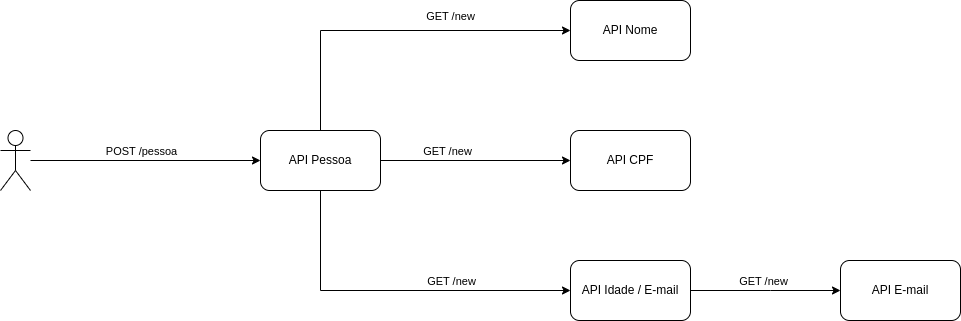

The diagram above was exported from draw.io. Its source (the exported page's mxGraphModel, read from the mxfile embedded in the PNG):
<mxGraphModel dx="1434" dy="742" grid="1" gridSize="10" guides="1" tooltips="1" connect="1" arrows="1" fold="1" page="1" pageScale="1" pageWidth="1169" pageHeight="827" math="0" shadow="0">
  <root>
    <mxCell id="0" />
    <mxCell id="1" parent="0" />
    <mxCell id="JPqi8FNksrrJa06SGo-Z-6" style="edgeStyle=orthogonalEdgeStyle;rounded=0;orthogonalLoop=1;jettySize=auto;html=1;entryX=0;entryY=0.5;entryDx=0;entryDy=0;" parent="1" source="JPqi8FNksrrJa06SGo-Z-1" target="JPqi8FNksrrJa06SGo-Z-5" edge="1">
      <mxGeometry relative="1" as="geometry">
        <Array as="points">
          <mxPoint x="360" y="170" />
        </Array>
      </mxGeometry>
    </mxCell>
    <mxCell id="JPqi8FNksrrJa06SGo-Z-7" value="GET /new" style="edgeLabel;html=1;align=center;verticalAlign=middle;resizable=0;points=[];" parent="JPqi8FNksrrJa06SGo-Z-6" vertex="1" connectable="0">
      <mxGeometry x="0.4327" y="-2" relative="1" as="geometry">
        <mxPoint x="-22" y="-17" as="offset" />
      </mxGeometry>
    </mxCell>
    <mxCell id="JPqi8FNksrrJa06SGo-Z-9" style="edgeStyle=orthogonalEdgeStyle;rounded=0;orthogonalLoop=1;jettySize=auto;html=1;entryX=0;entryY=0.5;entryDx=0;entryDy=0;" parent="1" source="JPqi8FNksrrJa06SGo-Z-1" target="JPqi8FNksrrJa06SGo-Z-8" edge="1">
      <mxGeometry relative="1" as="geometry" />
    </mxCell>
    <mxCell id="JPqi8FNksrrJa06SGo-Z-10" value="GET /new" style="edgeLabel;html=1;align=center;verticalAlign=middle;resizable=0;points=[];" parent="JPqi8FNksrrJa06SGo-Z-9" vertex="1" connectable="0">
      <mxGeometry x="-0.3048" y="2" relative="1" as="geometry">
        <mxPoint y="-8" as="offset" />
      </mxGeometry>
    </mxCell>
    <mxCell id="JPqi8FNksrrJa06SGo-Z-12" style="edgeStyle=orthogonalEdgeStyle;rounded=0;orthogonalLoop=1;jettySize=auto;html=1;" parent="1" source="JPqi8FNksrrJa06SGo-Z-1" target="JPqi8FNksrrJa06SGo-Z-11" edge="1">
      <mxGeometry relative="1" as="geometry">
        <Array as="points">
          <mxPoint x="360" y="430" />
        </Array>
      </mxGeometry>
    </mxCell>
    <mxCell id="JPqi8FNksrrJa06SGo-Z-13" value="GET /new" style="edgeLabel;html=1;align=center;verticalAlign=middle;resizable=0;points=[];" parent="JPqi8FNksrrJa06SGo-Z-12" vertex="1" connectable="0">
      <mxGeometry x="0.1943" y="3" relative="1" as="geometry">
        <mxPoint x="21" y="-7" as="offset" />
      </mxGeometry>
    </mxCell>
    <mxCell id="JPqi8FNksrrJa06SGo-Z-1" value="API Pessoa" style="rounded=1;whiteSpace=wrap;html=1;" parent="1" vertex="1">
      <mxGeometry x="300" y="270" width="120" height="60" as="geometry" />
    </mxCell>
    <mxCell id="JPqi8FNksrrJa06SGo-Z-3" style="edgeStyle=orthogonalEdgeStyle;rounded=0;orthogonalLoop=1;jettySize=auto;html=1;" parent="1" source="JPqi8FNksrrJa06SGo-Z-2" target="JPqi8FNksrrJa06SGo-Z-1" edge="1">
      <mxGeometry relative="1" as="geometry" />
    </mxCell>
    <mxCell id="JPqi8FNksrrJa06SGo-Z-4" value="POST /pessoa" style="edgeLabel;html=1;align=center;verticalAlign=middle;resizable=0;points=[];" parent="JPqi8FNksrrJa06SGo-Z-3" vertex="1" connectable="0">
      <mxGeometry x="-0.22" y="2" relative="1" as="geometry">
        <mxPoint x="20" y="-8" as="offset" />
      </mxGeometry>
    </mxCell>
    <mxCell id="JPqi8FNksrrJa06SGo-Z-2" value="" style="shape=umlActor;verticalLabelPosition=bottom;verticalAlign=top;html=1;outlineConnect=0;" parent="1" vertex="1">
      <mxGeometry x="40" y="270" width="30" height="60" as="geometry" />
    </mxCell>
    <mxCell id="JPqi8FNksrrJa06SGo-Z-5" value="API Nome" style="rounded=1;whiteSpace=wrap;html=1;" parent="1" vertex="1">
      <mxGeometry x="610" y="140" width="120" height="60" as="geometry" />
    </mxCell>
    <mxCell id="JPqi8FNksrrJa06SGo-Z-8" value="API CPF" style="rounded=1;whiteSpace=wrap;html=1;" parent="1" vertex="1">
      <mxGeometry x="610" y="270" width="120" height="60" as="geometry" />
    </mxCell>
    <mxCell id="JPqi8FNksrrJa06SGo-Z-15" style="edgeStyle=orthogonalEdgeStyle;rounded=0;orthogonalLoop=1;jettySize=auto;html=1;entryX=0;entryY=0.5;entryDx=0;entryDy=0;" parent="1" source="JPqi8FNksrrJa06SGo-Z-11" target="JPqi8FNksrrJa06SGo-Z-14" edge="1">
      <mxGeometry relative="1" as="geometry">
        <Array as="points">
          <mxPoint x="810" y="430" />
          <mxPoint x="810" y="430" />
        </Array>
      </mxGeometry>
    </mxCell>
    <mxCell id="JPqi8FNksrrJa06SGo-Z-16" value="GET /new" style="edgeLabel;html=1;align=center;verticalAlign=middle;resizable=0;points=[];" parent="JPqi8FNksrrJa06SGo-Z-15" vertex="1" connectable="0">
      <mxGeometry x="-0.1529" y="-2" relative="1" as="geometry">
        <mxPoint x="8" y="-12" as="offset" />
      </mxGeometry>
    </mxCell>
    <mxCell id="JPqi8FNksrrJa06SGo-Z-11" value="API Idade / E-mail" style="rounded=1;whiteSpace=wrap;html=1;" parent="1" vertex="1">
      <mxGeometry x="610" y="400" width="120" height="60" as="geometry" />
    </mxCell>
    <mxCell id="JPqi8FNksrrJa06SGo-Z-14" value="API E-mail" style="rounded=1;whiteSpace=wrap;html=1;" parent="1" vertex="1">
      <mxGeometry x="880" y="400" width="120" height="60" as="geometry" />
    </mxCell>
  </root>
</mxGraphModel>